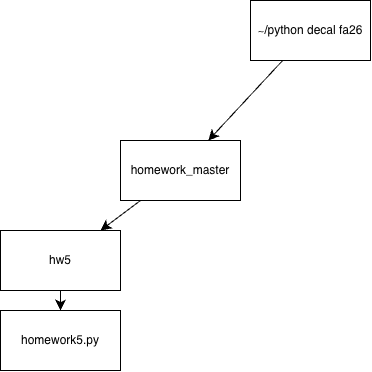

The diagram above was exported from draw.io. Its source (the exported page's mxGraphModel, read from the mxfile embedded in the PNG):
<mxGraphModel dx="667" dy="565" grid="1" gridSize="10" guides="1" tooltips="1" connect="1" arrows="1" fold="1" page="1" pageScale="1" pageWidth="850" pageHeight="1100" math="0" shadow="0">
  <root>
    <mxCell id="0" />
    <mxCell id="1" parent="0" />
    <mxCell id="Jgmkl5s7l-UyBSFrld2Q-3" edge="1" parent="1" source="Jgmkl5s7l-UyBSFrld2Q-1" style="edgeStyle=none;curved=1;rounded=0;curveGeometry=1;orthogonalLoop=1;jettySize=auto;html=1;fontSize=12;startSize=8;endSize=8;" target="Jgmkl5s7l-UyBSFrld2Q-2" value="">
      <mxGeometry relative="1" as="geometry" />
    </mxCell>
    <mxCell id="Jgmkl5s7l-UyBSFrld2Q-1" parent="1" style="whiteSpace=wrap;html=1;" value="∼/python decal fa26" vertex="1">
      <mxGeometry height="60" width="120" x="280" y="60" as="geometry" />
    </mxCell>
    <mxCell id="Jgmkl5s7l-UyBSFrld2Q-5" edge="1" parent="1" source="Jgmkl5s7l-UyBSFrld2Q-2" style="edgeStyle=none;curved=1;rounded=0;curveGeometry=1;orthogonalLoop=1;jettySize=auto;html=1;fontSize=12;startSize=8;endSize=8;" target="Jgmkl5s7l-UyBSFrld2Q-4" value="">
      <mxGeometry relative="1" as="geometry" />
    </mxCell>
    <mxCell id="Jgmkl5s7l-UyBSFrld2Q-2" parent="1" style="whiteSpace=wrap;html=1;" value="homework_master" vertex="1">
      <mxGeometry height="60" width="120" x="150" y="200" as="geometry" />
    </mxCell>
    <mxCell id="Jgmkl5s7l-UyBSFrld2Q-7" edge="1" parent="1" source="Jgmkl5s7l-UyBSFrld2Q-4" style="edgeStyle=none;curved=1;rounded=0;curveGeometry=1;orthogonalLoop=1;jettySize=auto;html=1;fontSize=12;startSize=8;endSize=8;" target="Jgmkl5s7l-UyBSFrld2Q-6" value="">
      <mxGeometry relative="1" as="geometry" />
    </mxCell>
    <mxCell id="Jgmkl5s7l-UyBSFrld2Q-4" parent="1" style="whiteSpace=wrap;html=1;" value="hw5" vertex="1">
      <mxGeometry height="60" width="120" x="30" y="290" as="geometry" />
    </mxCell>
    <mxCell id="Jgmkl5s7l-UyBSFrld2Q-6" parent="1" style="whiteSpace=wrap;html=1;" value="homework5.py" vertex="1">
      <mxGeometry height="60" width="120" x="30" y="370" as="geometry" />
    </mxCell>
  </root>
</mxGraphModel>